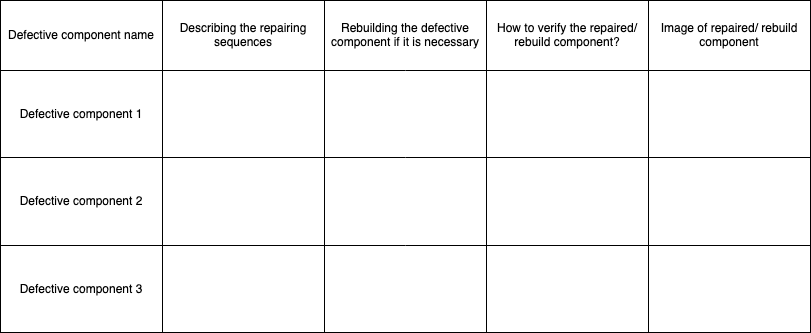

The diagram above was exported from draw.io. Its source (the exported page's mxGraphModel, read from the mxfile embedded in the PNG):
<mxGraphModel dx="1666" dy="831" grid="1" gridSize="10" guides="1" tooltips="1" connect="1" arrows="1" fold="1" page="1" pageScale="1" pageWidth="827" pageHeight="1169" math="0" shadow="0">
  <root>
    <mxCell id="0" />
    <mxCell id="1" parent="0" />
    <mxCell id="FGx6-MEAEwIAevc9XS2Y-1" value="" style="shape=table;startSize=0;container=1;collapsible=0;childLayout=tableLayout;" vertex="1" parent="1">
      <mxGeometry x="60" y="340" width="810" height="332" as="geometry" />
    </mxCell>
    <mxCell id="FGx6-MEAEwIAevc9XS2Y-2" value="" style="shape=partialRectangle;collapsible=0;dropTarget=0;pointerEvents=0;fillColor=none;top=0;left=0;bottom=0;right=0;points=[[0,0.5],[1,0.5]];portConstraint=eastwest;" vertex="1" parent="FGx6-MEAEwIAevc9XS2Y-1">
      <mxGeometry width="810" height="70" as="geometry" />
    </mxCell>
    <mxCell id="FGx6-MEAEwIAevc9XS2Y-3" value="Defective component name" style="shape=partialRectangle;html=1;whiteSpace=wrap;connectable=0;overflow=hidden;fillColor=none;top=0;left=0;bottom=0;right=0;pointerEvents=1;" vertex="1" parent="FGx6-MEAEwIAevc9XS2Y-2">
      <mxGeometry width="162" height="70" as="geometry" />
    </mxCell>
    <mxCell id="FGx6-MEAEwIAevc9XS2Y-4" value="Describing the repairing sequences" style="shape=partialRectangle;html=1;whiteSpace=wrap;connectable=0;overflow=hidden;fillColor=none;top=0;left=0;bottom=0;right=0;pointerEvents=1;" vertex="1" parent="FGx6-MEAEwIAevc9XS2Y-2">
      <mxGeometry x="162" width="162" height="70" as="geometry" />
    </mxCell>
    <mxCell id="FGx6-MEAEwIAevc9XS2Y-5" value="Rebuilding the defective component if it is necessary" style="shape=partialRectangle;html=1;whiteSpace=wrap;connectable=0;overflow=hidden;fillColor=none;top=0;left=0;bottom=0;right=0;pointerEvents=1;" vertex="1" parent="FGx6-MEAEwIAevc9XS2Y-2">
      <mxGeometry x="324" width="162" height="70" as="geometry" />
    </mxCell>
    <mxCell id="FGx6-MEAEwIAevc9XS2Y-6" value="How to verify the repaired/ rebuild component?" style="shape=partialRectangle;html=1;whiteSpace=wrap;connectable=0;overflow=hidden;fillColor=none;top=0;left=0;bottom=0;right=0;pointerEvents=1;" vertex="1" parent="FGx6-MEAEwIAevc9XS2Y-2">
      <mxGeometry x="486" width="162" height="70" as="geometry" />
    </mxCell>
    <mxCell id="FGx6-MEAEwIAevc9XS2Y-7" value="Image of repaired/ rebuild component" style="shape=partialRectangle;html=1;whiteSpace=wrap;connectable=0;overflow=hidden;fillColor=none;top=0;left=0;bottom=0;right=0;pointerEvents=1;" vertex="1" parent="FGx6-MEAEwIAevc9XS2Y-2">
      <mxGeometry x="648" width="162" height="70" as="geometry" />
    </mxCell>
    <mxCell id="FGx6-MEAEwIAevc9XS2Y-8" value="" style="shape=partialRectangle;collapsible=0;dropTarget=0;pointerEvents=0;fillColor=none;top=0;left=0;bottom=0;right=0;points=[[0,0.5],[1,0.5]];portConstraint=eastwest;" vertex="1" parent="FGx6-MEAEwIAevc9XS2Y-1">
      <mxGeometry y="70" width="810" height="87" as="geometry" />
    </mxCell>
    <mxCell id="FGx6-MEAEwIAevc9XS2Y-9" value="Defective component 1" style="shape=partialRectangle;html=1;whiteSpace=wrap;connectable=0;overflow=hidden;fillColor=none;top=0;left=0;bottom=0;right=0;pointerEvents=1;" vertex="1" parent="FGx6-MEAEwIAevc9XS2Y-8">
      <mxGeometry width="162" height="87" as="geometry" />
    </mxCell>
    <mxCell id="FGx6-MEAEwIAevc9XS2Y-10" value="" style="shape=partialRectangle;html=1;whiteSpace=wrap;connectable=0;overflow=hidden;fillColor=none;top=0;left=0;bottom=0;right=0;pointerEvents=1;" vertex="1" parent="FGx6-MEAEwIAevc9XS2Y-8">
      <mxGeometry x="162" width="162" height="87" as="geometry" />
    </mxCell>
    <mxCell id="FGx6-MEAEwIAevc9XS2Y-11" value="" style="shape=partialRectangle;html=1;whiteSpace=wrap;connectable=0;overflow=hidden;fillColor=none;top=0;left=0;bottom=0;right=0;pointerEvents=1;" vertex="1" parent="FGx6-MEAEwIAevc9XS2Y-8">
      <mxGeometry x="324" width="162" height="87" as="geometry" />
    </mxCell>
    <mxCell id="FGx6-MEAEwIAevc9XS2Y-12" value="" style="shape=partialRectangle;html=1;whiteSpace=wrap;connectable=0;overflow=hidden;fillColor=none;top=0;left=0;bottom=0;right=0;pointerEvents=1;" vertex="1" parent="FGx6-MEAEwIAevc9XS2Y-8">
      <mxGeometry x="486" width="162" height="87" as="geometry" />
    </mxCell>
    <mxCell id="FGx6-MEAEwIAevc9XS2Y-13" value="" style="shape=partialRectangle;html=1;whiteSpace=wrap;connectable=0;overflow=hidden;fillColor=none;top=0;left=0;bottom=0;right=0;pointerEvents=1;" vertex="1" parent="FGx6-MEAEwIAevc9XS2Y-8">
      <mxGeometry x="648" width="162" height="87" as="geometry" />
    </mxCell>
    <mxCell id="FGx6-MEAEwIAevc9XS2Y-14" value="" style="shape=partialRectangle;collapsible=0;dropTarget=0;pointerEvents=0;fillColor=none;top=0;left=0;bottom=0;right=0;points=[[0,0.5],[1,0.5]];portConstraint=eastwest;" vertex="1" parent="FGx6-MEAEwIAevc9XS2Y-1">
      <mxGeometry y="157" width="810" height="88" as="geometry" />
    </mxCell>
    <mxCell id="FGx6-MEAEwIAevc9XS2Y-15" value="Defective component 2" style="shape=partialRectangle;html=1;whiteSpace=wrap;connectable=0;overflow=hidden;fillColor=none;top=0;left=0;bottom=0;right=0;pointerEvents=1;" vertex="1" parent="FGx6-MEAEwIAevc9XS2Y-14">
      <mxGeometry width="162" height="88" as="geometry" />
    </mxCell>
    <mxCell id="FGx6-MEAEwIAevc9XS2Y-16" value="" style="shape=partialRectangle;html=1;whiteSpace=wrap;connectable=0;overflow=hidden;fillColor=none;top=0;left=0;bottom=0;right=0;pointerEvents=1;" vertex="1" parent="FGx6-MEAEwIAevc9XS2Y-14">
      <mxGeometry x="162" width="162" height="88" as="geometry" />
    </mxCell>
    <mxCell id="FGx6-MEAEwIAevc9XS2Y-17" value="" style="shape=partialRectangle;html=1;whiteSpace=wrap;connectable=0;overflow=hidden;fillColor=none;top=0;left=0;bottom=0;right=0;pointerEvents=1;" vertex="1" parent="FGx6-MEAEwIAevc9XS2Y-14">
      <mxGeometry x="324" width="162" height="88" as="geometry" />
    </mxCell>
    <mxCell id="FGx6-MEAEwIAevc9XS2Y-18" value="" style="shape=partialRectangle;html=1;whiteSpace=wrap;connectable=0;overflow=hidden;fillColor=none;top=0;left=0;bottom=0;right=0;pointerEvents=1;" vertex="1" parent="FGx6-MEAEwIAevc9XS2Y-14">
      <mxGeometry x="486" width="162" height="88" as="geometry" />
    </mxCell>
    <mxCell id="FGx6-MEAEwIAevc9XS2Y-19" value="" style="shape=partialRectangle;html=1;whiteSpace=wrap;connectable=0;overflow=hidden;fillColor=none;top=0;left=0;bottom=0;right=0;pointerEvents=1;" vertex="1" parent="FGx6-MEAEwIAevc9XS2Y-14">
      <mxGeometry x="648" width="162" height="88" as="geometry" />
    </mxCell>
    <mxCell id="FGx6-MEAEwIAevc9XS2Y-20" value="" style="shape=partialRectangle;collapsible=0;dropTarget=0;pointerEvents=0;fillColor=none;top=0;left=0;bottom=0;right=0;points=[[0,0.5],[1,0.5]];portConstraint=eastwest;" vertex="1" parent="FGx6-MEAEwIAevc9XS2Y-1">
      <mxGeometry y="245" width="810" height="87" as="geometry" />
    </mxCell>
    <mxCell id="FGx6-MEAEwIAevc9XS2Y-21" value="Defective component 3" style="shape=partialRectangle;html=1;whiteSpace=wrap;connectable=0;overflow=hidden;fillColor=none;top=0;left=0;bottom=0;right=0;pointerEvents=1;" vertex="1" parent="FGx6-MEAEwIAevc9XS2Y-20">
      <mxGeometry width="162" height="87" as="geometry" />
    </mxCell>
    <mxCell id="FGx6-MEAEwIAevc9XS2Y-22" value="" style="shape=partialRectangle;html=1;whiteSpace=wrap;connectable=0;overflow=hidden;fillColor=none;top=0;left=0;bottom=0;right=0;pointerEvents=1;" vertex="1" parent="FGx6-MEAEwIAevc9XS2Y-20">
      <mxGeometry x="162" width="162" height="87" as="geometry" />
    </mxCell>
    <mxCell id="FGx6-MEAEwIAevc9XS2Y-23" value="" style="shape=partialRectangle;html=1;whiteSpace=wrap;connectable=0;overflow=hidden;fillColor=none;top=0;left=0;bottom=0;right=0;pointerEvents=1;" vertex="1" parent="FGx6-MEAEwIAevc9XS2Y-20">
      <mxGeometry x="324" width="162" height="87" as="geometry" />
    </mxCell>
    <mxCell id="FGx6-MEAEwIAevc9XS2Y-24" value="" style="shape=partialRectangle;html=1;whiteSpace=wrap;connectable=0;overflow=hidden;fillColor=none;top=0;left=0;bottom=0;right=0;pointerEvents=1;" vertex="1" parent="FGx6-MEAEwIAevc9XS2Y-20">
      <mxGeometry x="486" width="162" height="87" as="geometry" />
    </mxCell>
    <mxCell id="FGx6-MEAEwIAevc9XS2Y-25" value="" style="shape=partialRectangle;html=1;whiteSpace=wrap;connectable=0;overflow=hidden;fillColor=none;top=0;left=0;bottom=0;right=0;pointerEvents=1;" vertex="1" parent="FGx6-MEAEwIAevc9XS2Y-20">
      <mxGeometry x="648" width="162" height="87" as="geometry" />
    </mxCell>
  </root>
</mxGraphModel>